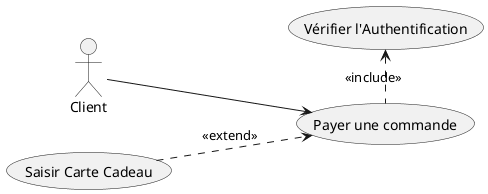

The diagram above was rendered by PlantUML. Its source (embedded in the PNG):
@startuml
left to right direction
actor Client

' Cas de base
(Payer une commande) as Pay

' Inclusion : un Cas obligatoire (pour la réutilisation)
(Vérifier l'Authentification) as Auth
Pay .left.> Auth : <<include>>

' Extension : un cas conditionnel
(Saisir Carte Cadeau) as Gift
Gift .down.> Pay : <<extend>>

Client --> Pay

@enduml